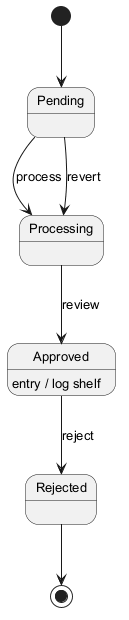

The diagram above was rendered by PlantUML. Its source (embedded in the PNG):
@startuml
skinparam defaultFontSize 13
[*] --> Pending
Pending --> Processing : process
Processing --> Approved : review
Approved --> Rejected : reject
Approved : entry / log shelf
Pending --> Processing : revert
Rejected --> [*]
@enduml